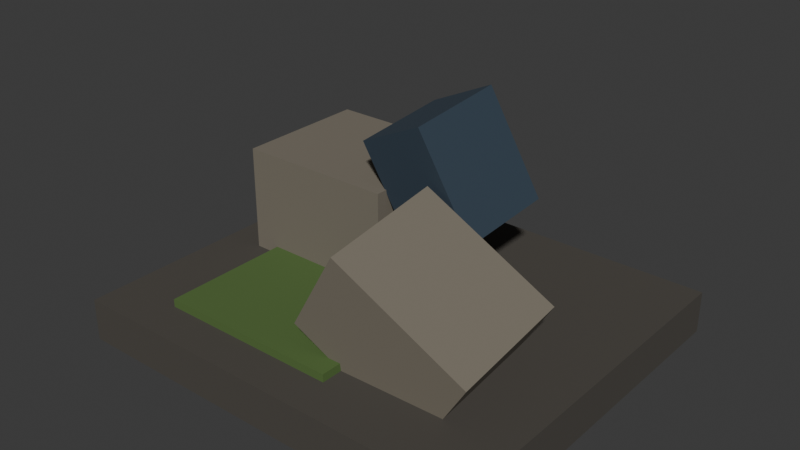 # Source: rubble_low.blend  (saved by Blender 4.5.90; exported with 4.5.12 LTS)
import bpy
from mathutils import Matrix  # noqa: F401  (used for matrix-valued properties, if any)

bpy.ops.wm.read_factory_settings(use_empty=True)
scene = bpy.context.scene
scene.name = 'Scene'

# ---- collections
col_collection = bpy.data.collections.new('Collection'); scene.collection.children.link(col_collection)

# ---- materials (node trees are filled in below, after node groups)
mat_rubble_dark = bpy.data.materials.new('rubble_dark')
mat_rubble_dark.diffuse_color = (0.07619, 0.06848, 0.05781, 1.0)
mat_rubble = bpy.data.materials.new('rubble')
mat_rubble.diffuse_color = (0.2016, 0.1779, 0.1384, 1.0)
mat_concrete = bpy.data.materials.new('concrete')
mat_concrete.diffuse_color = (0.03434, 0.05613, 0.08228, 1.0)
mat_moss = bpy.data.materials.new('moss')
mat_moss.diffuse_color = (0.09084, 0.162, 0.04231, 1.0)

# ---- material node trees
mat_rubble_dark.use_nodes = True; mat_rubble_dark.node_tree.nodes.clear()
_N = mat_rubble_dark.node_tree.nodes; _L = mat_rubble_dark.node_tree.links
n0 = _N.new('ShaderNodeBsdfPrincipled'); n0.name = 'Principled BSDF'; n0.location = (-200, 100)
n0.inputs[0].default_value = (0.07619, 0.06848, 0.05781, 1.0)
n0.inputs[1].default_value = 0.1
n0.inputs[2].default_value = 0.9
n1 = _N.new('ShaderNodeOutputMaterial'); n1.name = 'Material Output'; n1.location = (200, 100)
_L.new(n0.outputs[0], n1.inputs[0])
n1.is_active_output = True
mat_rubble.use_nodes = True; mat_rubble.node_tree.nodes.clear()
_N = mat_rubble.node_tree.nodes; _L = mat_rubble.node_tree.links
n0 = _N.new('ShaderNodeBsdfPrincipled'); n0.name = 'Principled BSDF'; n0.location = (-200, 100)
n0.inputs[0].default_value = (0.2016, 0.1779, 0.1384, 1.0)
n0.inputs[1].default_value = 0.1
n0.inputs[2].default_value = 0.9
n1 = _N.new('ShaderNodeOutputMaterial'); n1.name = 'Material Output'; n1.location = (200, 100)
_L.new(n0.outputs[0], n1.inputs[0])
n1.is_active_output = True
mat_concrete.use_nodes = True; mat_concrete.node_tree.nodes.clear()
_N = mat_concrete.node_tree.nodes; _L = mat_concrete.node_tree.links
n0 = _N.new('ShaderNodeBsdfPrincipled'); n0.name = 'Principled BSDF'; n0.location = (-200, 100)
n0.inputs[0].default_value = (0.03434, 0.05613, 0.08228, 1.0)
n0.inputs[1].default_value = 0.1
n0.inputs[2].default_value = 0.9
n1 = _N.new('ShaderNodeOutputMaterial'); n1.name = 'Material Output'; n1.location = (200, 100)
_L.new(n0.outputs[0], n1.inputs[0])
n1.is_active_output = True
mat_moss.use_nodes = True; mat_moss.node_tree.nodes.clear()
_N = mat_moss.node_tree.nodes; _L = mat_moss.node_tree.links
n0 = _N.new('ShaderNodeBsdfPrincipled'); n0.name = 'Principled BSDF'; n0.location = (-200, 100)
n0.inputs[0].default_value = (0.09084, 0.162, 0.04231, 1.0)
n0.inputs[1].default_value = 0.1
n0.inputs[2].default_value = 0.9
n1 = _N.new('ShaderNodeOutputMaterial'); n1.name = 'Material Output'; n1.location = (200, 100)
_L.new(n0.outputs[0], n1.inputs[0])
n1.is_active_output = True

# ---- world
world_world = bpy.data.worlds.new('World'); scene.world = world_world
world_world.use_nodes = True; world_world.node_tree.nodes.clear()
_N = world_world.node_tree.nodes; _L = world_world.node_tree.links
n0 = _N.new('ShaderNodeOutputWorld'); n0.name = 'World Output'; n0.location = (200, 100)
n1 = _N.new('ShaderNodeBackground'); n1.name = 'Background'; n1.location = (-200, 100)
n1.inputs[0].default_value = (0.05088, 0.05088, 0.05088, 1.0)
_L.new(n1.outputs[0], n0.inputs[0])
n0.is_active_output = True
world_world.color = (0.05088, 0.05088, 0.05088)
world_world.sun_shadow_jitter_overblur = 0.0

# ---- meshes
me_cube_579 = bpy.data.meshes.new('Cube.579')
me_cube_579.from_pydata([(-0.8, -0.7, -0.08), (-0.8, -0.7, 0.08), (-0.8, 0.7, -0.08), (-0.8, 0.7, 0.08), (0.8, -0.7, -0.08), (0.8, -0.7, 0.08), (0.8, 0.7, -0.08), (0.8, 0.7, 0.08)], [], [(0, 1, 3, 2), (2, 3, 7, 6), (6, 7, 5, 4), (4, 5, 1, 0), (2, 6, 4, 0), (7, 3, 1, 5)])
_uv = me_cube_579.uv_layers.new(name='UVMap')
_uv.uv.foreach_set('vector', [0.375, 0.0, 0.625, 0.0, 0.625, 0.25, 0.375, 0.25, 0.375, 0.25, 0.625, 0.25, 0.625, 0.5, 0.375, 0.5, 0.375, 0.5, 0.625, 0.5, 0.625, 0.75, 0.375, 0.75, 0.375, 0.75, 0.625, 0.75, 0.625, 1.0, 0.375, 1.0, 0.125, 0.5, 0.375, 0.5, 0.375, 0.75, 0.125, 0.75, 0.625, 0.5, 0.875, 0.5, 0.875, 0.75, 0.625, 0.75])
me_cube_579.materials.append(mat_rubble_dark)
me_cube_579.update()
me_cube_580 = bpy.data.meshes.new('Cube.580')
me_cube_580.from_pydata([(-0.3, -0.255, -0.21), (-0.3, -0.255, 0.21), (-0.3, 0.255, -0.21), (-0.3, 0.255, 0.21), (0.3, -0.255, -0.21), (0.3, -0.255, 0.21), (0.3, 0.255, -0.21), (0.3, 0.255, 0.21)], [], [(0, 1, 3, 2), (2, 3, 7, 6), (6, 7, 5, 4), (4, 5, 1, 0), (2, 6, 4, 0), (7, 3, 1, 5)])
_uv = me_cube_580.uv_layers.new(name='UVMap')
_uv.uv.foreach_set('vector', [0.375, 0.0, 0.625, 0.0, 0.625, 0.25, 0.375, 0.25, 0.375, 0.25, 0.625, 0.25, 0.625, 0.5, 0.375, 0.5, 0.375, 0.5, 0.625, 0.5, 0.625, 0.75, 0.375, 0.75, 0.375, 0.75, 0.625, 0.75, 0.625, 1.0, 0.375, 1.0, 0.125, 0.5, 0.375, 0.5, 0.375, 0.75, 0.125, 0.75, 0.625, 0.5, 0.875, 0.5, 0.875, 0.75, 0.625, 0.75])
me_cube_580.materials.append(mat_rubble)
me_cube_580.update()
me_cube_581 = bpy.data.meshes.new('Cube.581')
me_cube_581.from_pydata([(-0.275, -0.2338, -0.1925), (-0.275, -0.2338, 0.1925), (-0.275, 0.2338, -0.1925), (-0.275, 0.2338, 0.1925), (0.275, -0.2338, -0.1925), (0.275, -0.2338, 0.1925), (0.275, 0.2338, -0.1925), (0.275, 0.2338, 0.1925)], [], [(0, 1, 3, 2), (2, 3, 7, 6), (6, 7, 5, 4), (4, 5, 1, 0), (2, 6, 4, 0), (7, 3, 1, 5)])
_uv = me_cube_581.uv_layers.new(name='UVMap')
_uv.uv.foreach_set('vector', [0.375, 0.0, 0.625, 0.0, 0.625, 0.25, 0.375, 0.25, 0.375, 0.25, 0.625, 0.25, 0.625, 0.5, 0.375, 0.5, 0.375, 0.5, 0.625, 0.5, 0.625, 0.75, 0.375, 0.75, 0.375, 0.75, 0.625, 0.75, 0.625, 1.0, 0.375, 1.0, 0.125, 0.5, 0.375, 0.5, 0.375, 0.75, 0.125, 0.75, 0.625, 0.5, 0.875, 0.5, 0.875, 0.75, 0.625, 0.75])
me_cube_581.materials.append(mat_rubble)
me_cube_581.update()
me_cube_582 = bpy.data.meshes.new('Cube.582')
me_cube_582.from_pydata([(-0.21, -0.1785, -0.147), (-0.21, -0.1785, 0.147), (-0.21, 0.1785, -0.147), (-0.21, 0.1785, 0.147), (0.21, -0.1785, -0.147), (0.21, -0.1785, 0.147), (0.21, 0.1785, -0.147), (0.21, 0.1785, 0.147)], [], [(0, 1, 3, 2), (2, 3, 7, 6), (6, 7, 5, 4), (4, 5, 1, 0), (2, 6, 4, 0), (7, 3, 1, 5)])
_uv = me_cube_582.uv_layers.new(name='UVMap')
_uv.uv.foreach_set('vector', [0.375, 0.0, 0.625, 0.0, 0.625, 0.25, 0.375, 0.25, 0.375, 0.25, 0.625, 0.25, 0.625, 0.5, 0.375, 0.5, 0.375, 0.5, 0.625, 0.5, 0.625, 0.75, 0.375, 0.75, 0.375, 0.75, 0.625, 0.75, 0.625, 1.0, 0.375, 1.0, 0.125, 0.5, 0.375, 0.5, 0.375, 0.75, 0.125, 0.75, 0.625, 0.5, 0.875, 0.5, 0.875, 0.75, 0.625, 0.75])
me_cube_582.materials.append(mat_concrete)
me_cube_582.update()
me_cube_583 = bpy.data.meshes.new('Cube.583')
me_cube_583.from_pydata([(-0.35, -0.25, -0.02), (-0.35, -0.25, 0.02), (-0.35, 0.25, -0.02), (-0.35, 0.25, 0.02), (0.35, -0.25, -0.02), (0.35, -0.25, 0.02), (0.35, 0.25, -0.02), (0.35, 0.25, 0.02)], [], [(0, 1, 3, 2), (2, 3, 7, 6), (6, 7, 5, 4), (4, 5, 1, 0), (2, 6, 4, 0), (7, 3, 1, 5)])
_uv = me_cube_583.uv_layers.new(name='UVMap')
_uv.uv.foreach_set('vector', [0.375, 0.0, 0.625, 0.0, 0.625, 0.25, 0.375, 0.25, 0.375, 0.25, 0.625, 0.25, 0.625, 0.5, 0.375, 0.5, 0.375, 0.5, 0.625, 0.5, 0.625, 0.75, 0.375, 0.75, 0.375, 0.75, 0.625, 0.75, 0.625, 1.0, 0.375, 1.0, 0.125, 0.5, 0.375, 0.5, 0.375, 0.75, 0.125, 0.75, 0.625, 0.5, 0.875, 0.5, 0.875, 0.75, 0.625, 0.75])
me_cube_583.materials.append(mat_moss)
me_cube_583.update()

# ---- objects
ob_debris_bed = bpy.data.objects.new('Debris bed', me_cube_579)
ob_concrete_block = bpy.data.objects.new('Concrete block', me_cube_580)
ob_concrete_block_001 = bpy.data.objects.new('Concrete block.001', me_cube_581)
ob_concrete_block_002 = bpy.data.objects.new('Concrete block.002', me_cube_582)
ob_moss_patch = bpy.data.objects.new('Moss patch', me_cube_583)

# ---- transforms, parenting, visibility, modifiers, constraints
ob_debris_bed.location = (0.0, 0.0, 0.08)
ob_concrete_block.location = (-0.35, 0.2, 0.35)
ob_concrete_block_001.location = (0.3, -0.25, 0.32)
ob_concrete_block_001.rotation_euler = (0.15, 0.55, 0.1)
ob_concrete_block_002.location = (0.1, 0.15, 0.62)
ob_concrete_block_002.rotation_euler = (0.3, 1.1, 0.2)
ob_moss_patch.location = (-0.2, -0.3, 0.17)

# ---- collection membership
col_collection.objects.link(ob_debris_bed)
col_collection.objects.link(ob_concrete_block)
col_collection.objects.link(ob_concrete_block_001)
col_collection.objects.link(ob_concrete_block_002)
col_collection.objects.link(ob_moss_patch)

# ---- scene / render settings (as saved in the file)
scene.frame_start = 1; scene.frame_end = 250; scene.frame_set(1)
scene.render.engine = 'BLENDER_EEVEE_NEXT'
bpy.context.view_layer.update()

# ---- added for rendering (the .blend has no active camera and no usable light): camera, sun
cam_auto = bpy.data.cameras.new('AutoCamera')
cam_auto.lens = 50.0
cam_auto.sensor_width = 36.0
cam_auto.clip_end = 1000.0
ob_auto_camera = bpy.data.objects.new('AutoCamera', cam_auto)
scene.collection.objects.link(ob_auto_camera)
ob_auto_camera.location = (2.13988, -2.56785, 2.1514)
ob_auto_camera.rotation_euler = (1.09748, -7.21219e-08, 0.694738)
scene.camera = ob_auto_camera
light_auto_sun = bpy.data.lights.new('AutoSun', 'SUN')
light_auto_sun.energy = 3.0
light_auto_sun.angle = 0.0523599
ob_auto_sun = bpy.data.objects.new('AutoSun', light_auto_sun)
scene.collection.objects.link(ob_auto_sun)
ob_auto_sun.rotation_euler = (0.872665, 0.174533, 0.523599)
bpy.context.view_layer.update()
